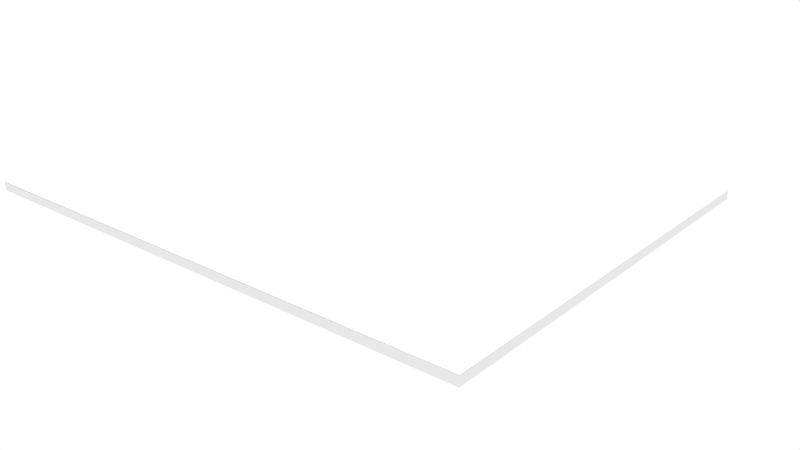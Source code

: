 # Source: square2.blend  (saved by Blender 2.75.0; exported with 4.5.12 LTS)
import bpy
from mathutils import Matrix  # noqa: F401  (used for matrix-valued properties, if any)

bpy.ops.wm.read_factory_settings(use_empty=True)
scene = bpy.context.scene
scene.name = 'Scene'

# ---- collections
col_collection_1 = bpy.data.collections.new('Collection 1'); scene.collection.children.link(col_collection_1)

# ---- materials (node trees are filled in below, after node groups)
mat_material = bpy.data.materials.new('Material')
mat_material.alpha_threshold = 0.0
mat_material.use_transparent_shadow = False
mat_material.roughness = 0.5
mat_material.specular_intensity = 0.0
mat_material.line_color = (0.0, 0.0, 0.0, 1.0)
mat_material_003 = bpy.data.materials.new('Material.003')
mat_material_003.alpha_threshold = 0.0
mat_material_003.use_transparent_shadow = False
mat_material_003.roughness = 0.5
mat_material_003.specular_intensity = 0.0
mat_material_003.line_color = (0.0, 0.0, 0.0, 1.0)

# ---- material node trees

# ---- world
world_world = bpy.data.worlds.new('World'); scene.world = world_world
world_world.color = (1.0, 1.0, 1.0)
world_world.use_sun_shadow = False
world_world.sun_shadow_jitter_overblur = 0.0
world_world.cycles.sampling_method = 'MANUAL'
world_world.cycles.sample_map_resolution = 256

# ---- cameras
cam_camera = bpy.data.cameras.new('Camera')
cam_camera.clip_end = 100.0
cam_camera.lens = 35.0
cam_camera.sensor_width = 32.0
cam_camera.sensor_height = 18.0
cam_camera.dof.focus_distance = 0.0
cam_camera.dof.aperture_fstop = 128.0

# ---- lights
light_hemi = bpy.data.lights.new('Hemi', 'SUN')
light_hemi.transmission_factor = 0.0
light_hemi.angle = 0.1993
light_hemi.energy = 1.0
light_hemi.shadow_buffer_clip_start = 0.5
light_hemi.shadow_soft_size = 0.1
light_hemi.shadow_cascade_max_distance = 1000.0
light_hemi.cycles.use_multiple_importance_sampling = False

# ---- meshes
me_smashing_fulffy_habbi = bpy.data.meshes.new('smashing_fulffy-habbi')
me_smashing_fulffy_habbi.from_pydata([(-97.5, 97.5, -1.501), (97.5, 97.5, -1.501), (-97.5, -97.5, -1.501), (97.5, -97.5, -1.501)], [], [(1, 3, 2), (2, 0, 1)])
_uv = me_smashing_fulffy_habbi.uv_layers.new(name='UVMap')
_uv.uv.foreach_set('vector', [0.0, 0.0, 1.0, 0.0, 1.0, 1.0, 0.0, 0.0, 1.0, 0.0, 1.0, 1.0])
me_smashing_fulffy_habbi.materials.append(mat_material)
me_smashing_fulffy_habbi.use_remesh_preserve_volume = False
me_smashing_fulffy_habbi.use_remesh_preserve_attributes = False
me_smashing_fulffy_habbi.use_mirror_vertex_groups = False
me_smashing_fulffy_habbi.update()
me_smashing_fulffy_habbi_001 = bpy.data.meshes.new('smashing_fulffy-habbi.001')
me_smashing_fulffy_habbi_001.from_pydata([(-97.5, 97.5, -1.501), (-97.5, 97.5, 1.501), (97.5, 97.5, 1.501), (97.5, 97.5, -1.501), (-97.5, -97.5, -1.501), (-97.5, -97.5, 1.501), (97.5, -97.5, -1.501), (97.5, -97.5, 1.501)], [], [(0, 1, 2), (0, 2, 3), (1, 0, 4), (1, 4, 5), (3, 6, 4), (4, 0, 3), (5, 4, 6), (5, 6, 7), (2, 7, 6), (2, 6, 3), (1, 5, 7), (1, 7, 2)])
_uv = me_smashing_fulffy_habbi_001.uv_layers.new(name='UVMap')
_uv.uv.foreach_set('vector', [0.0, 0.0, 1.0, 0.0, 1.0, 1.0, 0.0, 0.0, 1.0, 0.0, 1.0, 1.0, 0.0, 0.0, 1.0, 0.0, 1.0, 1.0, 0.0, 0.0, 1.0, 0.0, 1.0, 1.0, 0.0, 0.0, 1.0, 0.0, 1.0, 1.0, 0.0, 0.0, 1.0, 0.0, 1.0, 1.0, 0.0, 0.0, 1.0, 0.0, 1.0, 1.0, 0.0, 0.0, 1.0, 0.0, 1.0, 1.0, 0.0, 0.0, 1.0, 0.0, 1.0, 1.0, 0.0, 0.0, 1.0, 0.0, 1.0, 1.0, 0.0, 0.0, 1.0, 0.0, 1.0, 1.0, 0.0, 0.0, 1.0, 0.0, 1.0, 1.0])
me_smashing_fulffy_habbi_001.materials.append(mat_material_003)
me_smashing_fulffy_habbi_001.use_remesh_preserve_volume = False
me_smashing_fulffy_habbi_001.use_remesh_preserve_attributes = False
me_smashing_fulffy_habbi_001.use_mirror_vertex_groups = False
me_smashing_fulffy_habbi_001.update()

# ---- objects
ob_camera = bpy.data.objects.new('Camera', cam_camera)
ob_square = bpy.data.objects.new('square', me_smashing_fulffy_habbi)
ob_hemi = bpy.data.objects.new('Hemi', light_hemi)
ob_ground = bpy.data.objects.new('ground', me_smashing_fulffy_habbi_001)

# ---- transforms, parenting, visibility, modifiers, constraints
ob_camera.location = (31.38, -34.2, 16.37)
ob_camera.rotation_euler = (1.187, 0.0, 0.6981)
ob_camera.scale = (5.0, 5.0, 5.0)
ob_camera.lineart.crease_threshold = 0.0
ob_square.location = (-0.08236, -0.08219, -0.2406)
ob_square.rotation_euler = (0.0, 3.142, 0.0)
ob_square.scale = (0.1646, 0.1282, 0.1646)
ob_square.lineart.crease_threshold = 0.0
ob_hemi.location = (0.08314, 0.007329, 17.18)
ob_hemi.scale = (5.0, 5.0, 5.0)
ob_hemi.lineart.crease_threshold = 0.0
ob_ground.location = (-0.08236, -0.08219, -0.259)
ob_ground.scale = (0.1646, 0.1282, 0.1646)
ob_ground.lineart.crease_threshold = 0.0

# ---- collection membership
col_collection_1.objects.link(ob_camera)
col_collection_1.objects.link(ob_square)
col_collection_1.objects.link(ob_hemi)
col_collection_1.objects.link(ob_ground)

# ---- scene / render settings (as saved in the file)
scene.camera = ob_camera
scene.frame_start = 1; scene.frame_end = 250; scene.frame_set(1)
scene.render.engine = 'BLENDER_EEVEE_NEXT'
scene.render.resolution_percentage = 50
scene.render.dither_intensity = 0.0
scene.cycles.use_denoising = False
scene.cycles.samples = 10
scene.cycles.sampling_pattern = 'TABULATED_SOBOL'
scene.cycles.light_sampling_threshold = 0.0
scene.cycles.use_adaptive_sampling = False
scene.cycles.use_light_tree = False
scene.cycles.blur_glossy = 0.0
scene.cycles.volume_bounces = 1
scene.cycles.pixel_filter_type = 'GAUSSIAN'
scene.cycles.sample_clamp_indirect = 0.0
scene.view_settings.view_transform = 'Standard'
bpy.context.view_layer.update()
